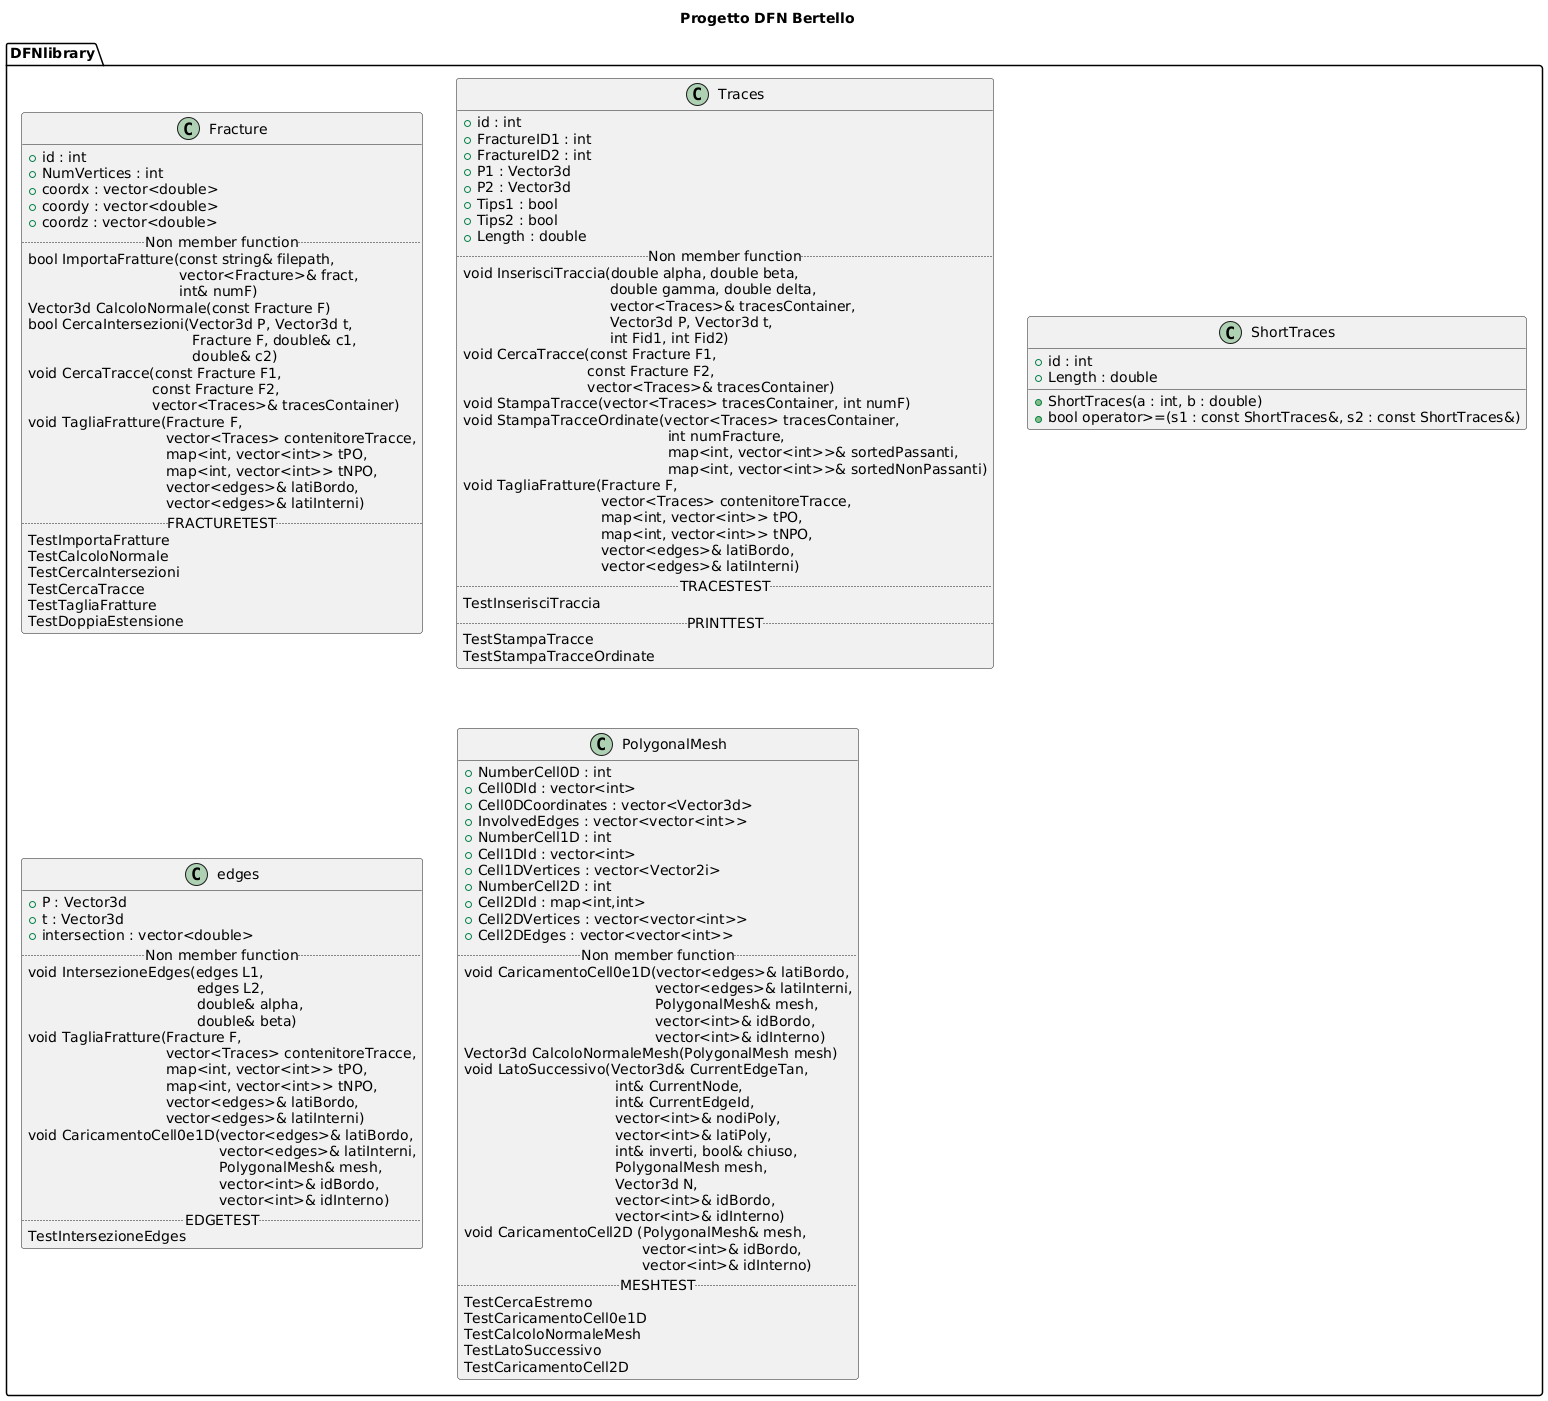

The diagram above was rendered by PlantUML. Its source (embedded in the PNG):
@startuml
title Progetto DFN Bertello

' Create package with folder style
package DFNlibrary <<Folder>>
{

class Fracture{
' Visibility NameVaribale : Type
+ id : int
+ NumVertices : int
+ coordx : vector<double>
+ coordy : vector<double>
+ coordz : vector<double>
.. Non member function ..
bool ImportaFratture(const string& filepath,
     \t \t \t  \t  vector<Fracture>& fract,
     \t \t \t  \t  int& numF)
Vector3d CalcoloNormale(const Fracture F)
bool CercaIntersezioni(Vector3d P, Vector3d t,
      \t \t \t  \t     Fracture F, double& c1,
      \t \t \t  \t     double& c2)
void CercaTracce(const Fracture F1,
     \t \t \t    const Fracture F2,
     \t \t \t    vector<Traces>& tracesContainer)
void TagliaFratture(Fracture F,
     \t \t \t       vector<Traces> contenitoreTracce,
     \t \t \t       map<int, vector<int>> tPO,
     \t \t \t       map<int, vector<int>> tNPO,
     \t \t \t       vector<edges>& latiBordo,
     \t \t \t       vector<edges>& latiInterni)
.. FRACTURETEST ..
TestImportaFratture
TestCalcoloNormale
TestCercaIntersezioni
TestCercaTracce
TestTagliaFratture
TestDoppiaEstensione
}


class Traces{
+ id : int
+ FractureID1 : int
+ FractureID2 : int
+ P1 : Vector3d
+ P2 : Vector3d
+ Tips1 : bool
+ Tips2 : bool
+ Length : double
.. Non member function ..
void InserisciTraccia(double alpha, double beta,
      \t \t \t         double gamma, double delta,
      \t \t \t         vector<Traces>& tracesContainer,
      \t \t \t         Vector3d P, Vector3d t,
      \t \t \t         int Fid1, int Fid2)
void CercaTracce(const Fracture F1,
      \t \t \t    const Fracture F2,
      \t \t \t    vector<Traces>& tracesContainer)
void StampaTracce(vector<Traces> tracesContainer, int numF)
void StampaTracceOrdinate(vector<Traces> tracesContainer,
      \t \t \t \t \t      int numFracture,
      \t \t \t \t \t      map<int, vector<int>>& sortedPassanti,
      \t \t \t \t \t      map<int, vector<int>>& sortedNonPassanti)
void TagliaFratture(Fracture F,
      \t \t \t       vector<Traces> contenitoreTracce,
      \t \t \t       map<int, vector<int>> tPO,
      \t \t \t       map<int, vector<int>> tNPO,
      \t \t \t       vector<edges>& latiBordo,
      \t \t \t       vector<edges>& latiInterni)
.. TRACESTEST ..
TestInserisciTraccia
.. PRINTTEST ..
TestStampaTracce
TestStampaTracceOrdinate
}

class ShortTraces{
+ id : int
+ Length : double
+ ShortTraces(a : int, b : double)
+ bool operator>=(s1 : const ShortTraces&, s2 : const ShortTraces&)
}

class edges{
+ P : Vector3d
+ t : Vector3d
+ intersection : vector<double>
.. Non member function ..
void IntersezioneEdges(edges L1,
      \t \t \t \t      edges L2,
      \t \t \t \t      double& alpha,
      \t \t \t \t      double& beta)
void TagliaFratture(Fracture F,
      \t \t \t       vector<Traces> contenitoreTracce,
      \t \t \t       map<int, vector<int>> tPO,
      \t \t \t       map<int, vector<int>> tNPO,
      \t \t \t       vector<edges>& latiBordo,
      \t \t \t       vector<edges>& latiInterni)
void CaricamentoCell0e1D(vector<edges>& latiBordo,
   \t \t \t \t \t   vector<edges>& latiInterni,
   \t \t \t \t \t   PolygonalMesh& mesh,
   \t \t \t \t \t   vector<int>& idBordo,
   \t \t \t \t \t   vector<int>& idInterno)
.. EDGETEST ..
TestIntersezioneEdges
}

class PolygonalMesh{
+ NumberCell0D : int
+ Cell0DId : vector<int> 
+ Cell0DCoordinates : vector<Vector3d> 
+ InvolvedEdges : vector<vector<int>> 
+ NumberCell1D : int
+ Cell1DId : vector<int>
+ Cell1DVertices : vector<Vector2i>  
+ NumberCell2D : int
+ Cell2DId : map<int,int> 
+ Cell2DVertices : vector<vector<int>> 
+ Cell2DEdges : vector<vector<int>> 
.. Non member function ..
void CaricamentoCell0e1D(vector<edges>& latiBordo,
    \t \t \t \t \t   vector<edges>& latiInterni,
    \t \t \t \t \t   PolygonalMesh& mesh,
    \t \t \t \t \t   vector<int>& idBordo,
    \t \t \t \t \t   vector<int>& idInterno)
Vector3d CalcoloNormaleMesh(PolygonalMesh mesh)
void LatoSuccessivo(Vector3d& CurrentEdgeTan,
    \t \t \t \t  int& CurrentNode,
    \t \t \t \t  int& CurrentEdgeId,
    \t \t \t \t  vector<int>& nodiPoly,
    \t \t \t \t  vector<int>& latiPoly,
    \t \t \t \t  int& inverti, bool& chiuso,
    \t \t \t \t  PolygonalMesh mesh,
    \t \t \t \t  Vector3d N,
    \t \t \t \t  vector<int>& idBordo,
    \t \t \t \t  vector<int>& idInterno)
void CaricamentoCell2D (PolygonalMesh& mesh,
    \t \t \t \t        vector<int>& idBordo,
    \t \t \t \t        vector<int>& idInterno)
.. MESHTEST ..
TestCercaEstremo
TestCaricamentoCell0e1D
TestCalcoloNormaleMesh
TestLatoSuccessivo
TestCaricamentoCell2D
}

}
@enduml